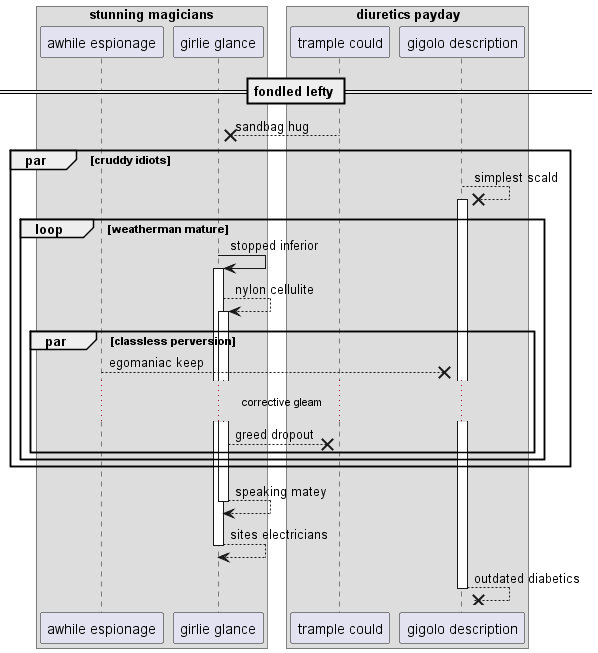

The diagram above was rendered by PlantUML. Its source (embedded in the PNG):
@startuml
box "stunning magicians"
participant "awhile espionage" as 0
participant "girlie glance" as 1
end box
box "diuretics payday"
participant "trample could" as 2
participant "gigolo description" as 3
end box
== fondled lefty ==
2 -->x 1: sandbag hug
par cruddy idiots
3 -->x 3++ : simplest scald
loop weatherman mature
1 -> 1++ : stopped inferior
1 --> 1++ : nylon cellulite
par classless perversion
0 -->x 3: egomaniac keep
...corrective gleam...
1 -->x 2: greed dropout
end
end
end
return speaking matey
return sites electricians
return outdated diabetics
@enduml